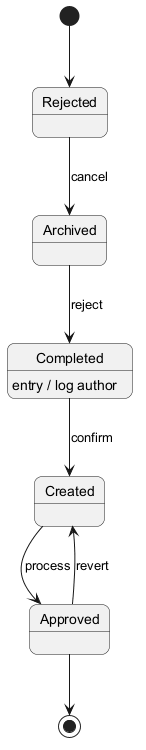

The diagram above was rendered by PlantUML. Its source (embedded in the PNG):
@startuml
skinparam backgroundColor #FFFFFF
skinparam roundCorner 15
[*] --> Rejected
Rejected --> Archived : cancel
Archived --> Completed : reject
Completed --> Created : confirm
Completed : entry / log author
Created --> Approved : process
Approved --> Created : revert
Approved --> [*]
@enduml